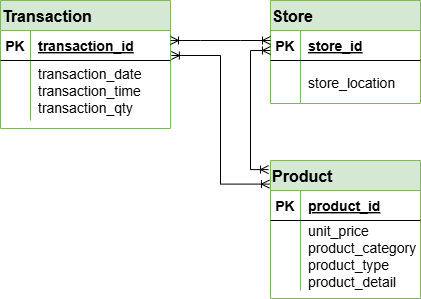

The diagram above was exported from draw.io. Its source (the exported page's mxGraphModel, read from the mxfile embedded in the PNG):
<mxGraphModel dx="1259" dy="662" grid="0" gridSize="10" guides="1" tooltips="1" connect="1" arrows="1" fold="1" page="1" pageScale="1" pageWidth="850" pageHeight="1100" background="#ffffff" math="0" shadow="0" extFonts="Permanent Marker^https://fonts.googleapis.com/css?family=Permanent+Marker">
  <root>
    <mxCell id="0" />
    <mxCell id="1" parent="0" />
    <mxCell id="C-vyLk0tnHw3VtMMgP7b-23" value="Transaction" style="shape=table;startSize=30;container=1;collapsible=1;childLayout=tableLayout;fixedRows=1;rowLines=0;fontStyle=1;align=left;resizeLast=1;columnLines=1;fontSize=16;labelBackgroundColor=none;fillColor=#d5e8d4;strokeColor=#82b366;" parent="1" vertex="1">
      <mxGeometry x="120" y="80" width="170" height="128" as="geometry" />
    </mxCell>
    <mxCell id="C-vyLk0tnHw3VtMMgP7b-24" value="" style="shape=partialRectangle;collapsible=0;dropTarget=0;pointerEvents=0;fillColor=none;points=[[0,0.5],[1,0.5]];portConstraint=eastwest;top=0;left=0;right=0;bottom=1;" parent="C-vyLk0tnHw3VtMMgP7b-23" vertex="1">
      <mxGeometry y="30" width="170" height="30" as="geometry" />
    </mxCell>
    <mxCell id="C-vyLk0tnHw3VtMMgP7b-25" value="PK" style="shape=partialRectangle;overflow=hidden;connectable=0;fillColor=none;top=0;left=0;bottom=0;right=0;fontStyle=1;fontSize=14;" parent="C-vyLk0tnHw3VtMMgP7b-24" vertex="1">
      <mxGeometry width="30" height="30" as="geometry">
        <mxRectangle width="30" height="30" as="alternateBounds" />
      </mxGeometry>
    </mxCell>
    <mxCell id="C-vyLk0tnHw3VtMMgP7b-26" value="transaction_id" style="shape=partialRectangle;overflow=hidden;connectable=0;fillColor=none;top=0;left=0;bottom=0;right=0;align=left;spacingLeft=6;fontStyle=5;fontSize=14;" parent="C-vyLk0tnHw3VtMMgP7b-24" vertex="1">
      <mxGeometry x="30" width="140" height="30" as="geometry">
        <mxRectangle width="140" height="30" as="alternateBounds" />
      </mxGeometry>
    </mxCell>
    <mxCell id="C-vyLk0tnHw3VtMMgP7b-27" value="" style="shape=partialRectangle;collapsible=0;dropTarget=0;pointerEvents=0;fillColor=none;points=[[0,0.5],[1,0.5]];portConstraint=eastwest;top=0;left=0;right=0;bottom=0;fontSize=14;align=left;" parent="C-vyLk0tnHw3VtMMgP7b-23" vertex="1">
      <mxGeometry y="60" width="170" height="60" as="geometry" />
    </mxCell>
    <mxCell id="C-vyLk0tnHw3VtMMgP7b-28" value="" style="shape=partialRectangle;overflow=hidden;connectable=0;fillColor=none;top=0;left=0;bottom=0;right=0;fontSize=13;" parent="C-vyLk0tnHw3VtMMgP7b-27" vertex="1">
      <mxGeometry width="30" height="60" as="geometry">
        <mxRectangle width="30" height="60" as="alternateBounds" />
      </mxGeometry>
    </mxCell>
    <mxCell id="C-vyLk0tnHw3VtMMgP7b-29" value="transaction_date&#10;transaction_time&#10;transaction_qty" style="shape=partialRectangle;overflow=hidden;connectable=0;fillColor=none;top=0;left=0;bottom=0;right=0;align=left;spacingLeft=6;fontSize=14;" parent="C-vyLk0tnHw3VtMMgP7b-27" vertex="1">
      <mxGeometry x="30" width="140" height="60" as="geometry">
        <mxRectangle width="140" height="60" as="alternateBounds" />
      </mxGeometry>
    </mxCell>
    <mxCell id="2J4v9pWoh3AXhOp_GnsH-3" value="Store" style="shape=table;startSize=30;container=1;collapsible=1;childLayout=tableLayout;fixedRows=1;rowLines=0;fontStyle=1;align=left;resizeLast=1;fontSize=16;fillColor=#d5e8d4;strokeColor=#82b366;" vertex="1" parent="1">
      <mxGeometry x="390" y="80" width="150" height="103" as="geometry">
        <mxRectangle x="390" y="80" width="73" height="31" as="alternateBounds" />
      </mxGeometry>
    </mxCell>
    <mxCell id="2J4v9pWoh3AXhOp_GnsH-4" value="" style="shape=partialRectangle;collapsible=0;dropTarget=0;pointerEvents=0;fillColor=none;points=[[0,0.5],[1,0.5]];portConstraint=eastwest;top=0;left=0;right=0;bottom=1;" vertex="1" parent="2J4v9pWoh3AXhOp_GnsH-3">
      <mxGeometry y="30" width="150" height="30" as="geometry" />
    </mxCell>
    <mxCell id="2J4v9pWoh3AXhOp_GnsH-5" value="PK" style="shape=partialRectangle;overflow=hidden;connectable=0;fillColor=none;top=0;left=0;bottom=0;right=0;fontStyle=1;fontSize=14;" vertex="1" parent="2J4v9pWoh3AXhOp_GnsH-4">
      <mxGeometry width="30" height="30" as="geometry">
        <mxRectangle width="30" height="30" as="alternateBounds" />
      </mxGeometry>
    </mxCell>
    <mxCell id="2J4v9pWoh3AXhOp_GnsH-6" value="store_id" style="shape=partialRectangle;overflow=hidden;connectable=0;fillColor=none;top=0;left=0;bottom=0;right=0;align=left;spacingLeft=6;fontStyle=5;fontSize=14;" vertex="1" parent="2J4v9pWoh3AXhOp_GnsH-4">
      <mxGeometry x="30" width="120" height="30" as="geometry">
        <mxRectangle width="120" height="30" as="alternateBounds" />
      </mxGeometry>
    </mxCell>
    <mxCell id="2J4v9pWoh3AXhOp_GnsH-7" value="" style="shape=partialRectangle;collapsible=0;dropTarget=0;pointerEvents=0;fillColor=none;points=[[0,0.5],[1,0.5]];portConstraint=eastwest;top=0;left=0;right=0;bottom=0;fontSize=13;" vertex="1" parent="2J4v9pWoh3AXhOp_GnsH-3">
      <mxGeometry y="60" width="150" height="43" as="geometry" />
    </mxCell>
    <mxCell id="2J4v9pWoh3AXhOp_GnsH-8" value="" style="shape=partialRectangle;overflow=hidden;connectable=0;fillColor=none;top=0;left=0;bottom=0;right=0;fontSize=13;" vertex="1" parent="2J4v9pWoh3AXhOp_GnsH-7">
      <mxGeometry width="30" height="43" as="geometry">
        <mxRectangle width="30" height="43" as="alternateBounds" />
      </mxGeometry>
    </mxCell>
    <mxCell id="2J4v9pWoh3AXhOp_GnsH-9" value="store_location" style="shape=partialRectangle;overflow=hidden;connectable=0;fillColor=none;top=0;left=0;bottom=0;right=0;align=left;spacingLeft=6;fontSize=14;" vertex="1" parent="2J4v9pWoh3AXhOp_GnsH-7">
      <mxGeometry x="30" width="120" height="43" as="geometry">
        <mxRectangle width="120" height="43" as="alternateBounds" />
      </mxGeometry>
    </mxCell>
    <mxCell id="2J4v9pWoh3AXhOp_GnsH-36" value="Product" style="shape=table;startSize=30;container=1;collapsible=1;childLayout=tableLayout;fixedRows=1;rowLines=0;fontStyle=1;align=left;resizeLast=1;fontSize=16;fillColor=#d5e8d4;strokeColor=#82b366;" vertex="1" parent="1">
      <mxGeometry x="390" y="240" width="150" height="138" as="geometry" />
    </mxCell>
    <mxCell id="2J4v9pWoh3AXhOp_GnsH-37" value="" style="shape=partialRectangle;collapsible=0;dropTarget=0;pointerEvents=0;fillColor=none;points=[[0,0.5],[1,0.5]];portConstraint=eastwest;top=0;left=0;right=0;bottom=1;" vertex="1" parent="2J4v9pWoh3AXhOp_GnsH-36">
      <mxGeometry y="30" width="150" height="30" as="geometry" />
    </mxCell>
    <mxCell id="2J4v9pWoh3AXhOp_GnsH-38" value="PK" style="shape=partialRectangle;overflow=hidden;connectable=0;fillColor=none;top=0;left=0;bottom=0;right=0;fontStyle=1;fontSize=14;" vertex="1" parent="2J4v9pWoh3AXhOp_GnsH-37">
      <mxGeometry width="30" height="30" as="geometry">
        <mxRectangle width="30" height="30" as="alternateBounds" />
      </mxGeometry>
    </mxCell>
    <mxCell id="2J4v9pWoh3AXhOp_GnsH-39" value="product_id" style="shape=partialRectangle;overflow=hidden;connectable=0;fillColor=none;top=0;left=0;bottom=0;right=0;align=left;spacingLeft=6;fontStyle=5;fontSize=14;" vertex="1" parent="2J4v9pWoh3AXhOp_GnsH-37">
      <mxGeometry x="30" width="120" height="30" as="geometry">
        <mxRectangle width="120" height="30" as="alternateBounds" />
      </mxGeometry>
    </mxCell>
    <mxCell id="2J4v9pWoh3AXhOp_GnsH-40" value="" style="shape=partialRectangle;collapsible=0;dropTarget=0;pointerEvents=0;fillColor=none;points=[[0,0.5],[1,0.5]];portConstraint=eastwest;top=0;left=0;right=0;bottom=0;" vertex="1" parent="2J4v9pWoh3AXhOp_GnsH-36">
      <mxGeometry y="60" width="150" height="70" as="geometry" />
    </mxCell>
    <mxCell id="2J4v9pWoh3AXhOp_GnsH-41" value="" style="shape=partialRectangle;overflow=hidden;connectable=0;fillColor=none;top=0;left=0;bottom=0;right=0;" vertex="1" parent="2J4v9pWoh3AXhOp_GnsH-40">
      <mxGeometry width="30" height="70" as="geometry">
        <mxRectangle width="30" height="70" as="alternateBounds" />
      </mxGeometry>
    </mxCell>
    <mxCell id="2J4v9pWoh3AXhOp_GnsH-42" value="unit_price&#10;product_category&#10;product_type&#10;product_detail" style="shape=partialRectangle;overflow=hidden;connectable=0;fillColor=none;top=0;left=0;bottom=0;right=0;align=left;spacingLeft=6;fontSize=14;" vertex="1" parent="2J4v9pWoh3AXhOp_GnsH-40">
      <mxGeometry x="30" width="120" height="70" as="geometry">
        <mxRectangle width="120" height="70" as="alternateBounds" />
      </mxGeometry>
    </mxCell>
    <mxCell id="2J4v9pWoh3AXhOp_GnsH-69" value="" style="fontSize=12;html=1;endArrow=ERoneToMany;startArrow=ERoneToMany;rounded=0;edgeStyle=entityRelationEdgeStyle;elbow=vertical;" edge="1" parent="1">
      <mxGeometry width="100" height="100" relative="1" as="geometry">
        <mxPoint x="290" y="120" as="sourcePoint" />
        <mxPoint x="390" y="120" as="targetPoint" />
      </mxGeometry>
    </mxCell>
    <mxCell id="2J4v9pWoh3AXhOp_GnsH-71" value="" style="edgeStyle=elbowEdgeStyle;fontSize=12;html=1;endArrow=ERoneToMany;startArrow=ERoneToMany;rounded=0;exitX=-0.013;exitY=0.066;exitDx=0;exitDy=0;exitPerimeter=0;" edge="1" parent="1" source="2J4v9pWoh3AXhOp_GnsH-36">
      <mxGeometry width="100" height="100" relative="1" as="geometry">
        <mxPoint x="390" y="256" as="sourcePoint" />
        <mxPoint x="390" y="130" as="targetPoint" />
        <Array as="points">
          <mxPoint x="370" y="180" />
        </Array>
      </mxGeometry>
    </mxCell>
    <mxCell id="2J4v9pWoh3AXhOp_GnsH-72" value="" style="fontSize=12;html=1;endArrow=ERoneToMany;startArrow=ERoneToMany;rounded=0;entryX=1.005;entryY=0.833;entryDx=0;entryDy=0;exitX=-0.007;exitY=0.171;exitDx=0;exitDy=0;exitPerimeter=0;edgeStyle=orthogonalEdgeStyle;entryPerimeter=0;" edge="1" parent="1" source="2J4v9pWoh3AXhOp_GnsH-36" target="C-vyLk0tnHw3VtMMgP7b-24">
      <mxGeometry width="100" height="100" relative="1" as="geometry">
        <mxPoint x="320" y="290" as="sourcePoint" />
        <mxPoint x="320" y="190" as="targetPoint" />
      </mxGeometry>
    </mxCell>
  </root>
</mxGraphModel>